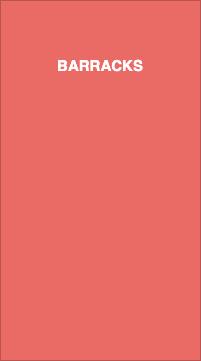

The diagram above was exported from draw.io. Its source (the exported page's mxGraphModel, read from the mxfile embedded in the PNG):
<mxGraphModel dx="534" dy="383" grid="1" gridSize="10" guides="1" tooltips="1" connect="1" arrows="1" fold="1" page="1" pageScale="1" pageWidth="827" pageHeight="1169" math="0" shadow="0">
  <root>
    <mxCell id="0" />
    <mxCell id="1" parent="0" />
    <mxCell id="Ru-nQSCaRwi3eCyxk4oT-1" value="" style="rounded=0;whiteSpace=wrap;html=1;fillColor=#EA6B66;strokeColor=#b85450;gradientColor=none;" vertex="1" parent="1">
      <mxGeometry x="120" y="80" width="200" height="360" as="geometry" />
    </mxCell>
    <mxCell id="Ru-nQSCaRwi3eCyxk4oT-2" value="&lt;font color=&quot;#ffffff&quot;&gt;&lt;span style=&quot;font-size: 15px&quot;&gt;&lt;b&gt;BARRACKS&lt;/b&gt;&lt;/span&gt;&lt;/font&gt;" style="text;html=1;strokeColor=none;fillColor=none;align=center;verticalAlign=middle;whiteSpace=wrap;rounded=0;" vertex="1" parent="1">
      <mxGeometry x="145" y="140" width="150" height="10" as="geometry" />
    </mxCell>
  </root>
</mxGraphModel>